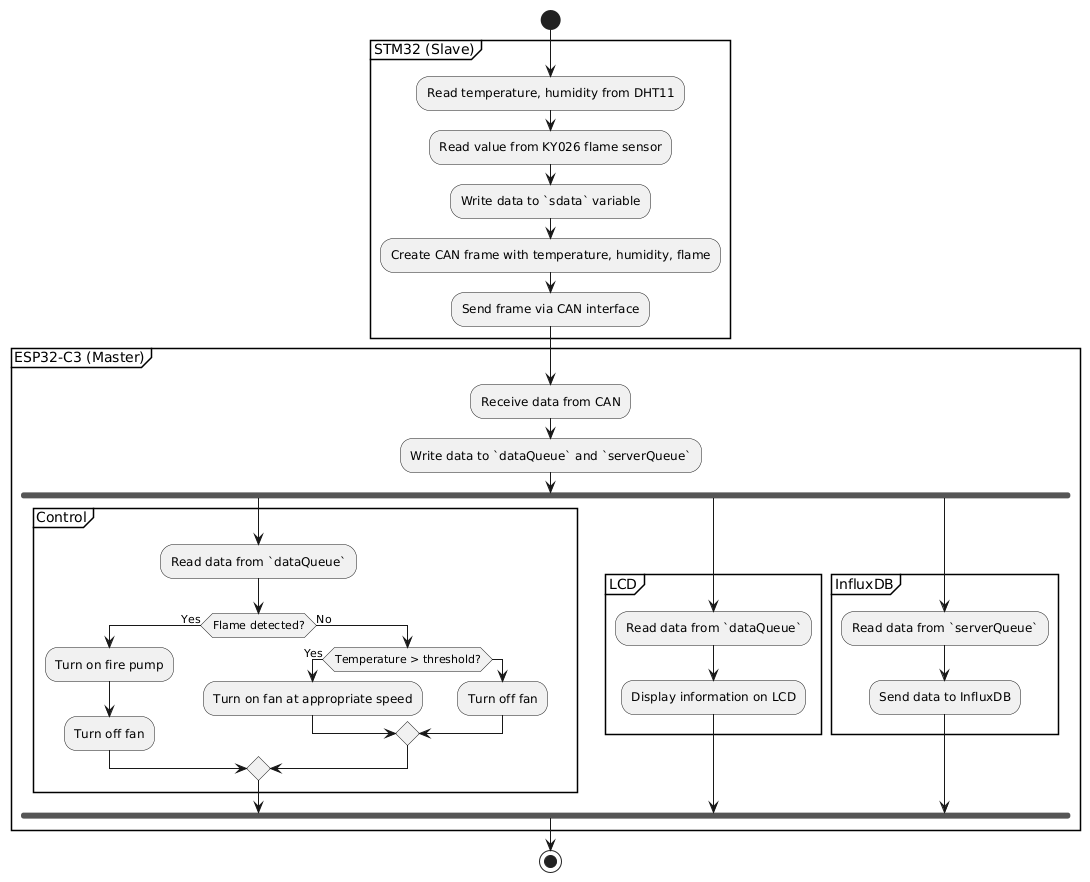

The diagram above was rendered by PlantUML. Its source (embedded in the PNG):
@startuml
start

partition "STM32 (Slave)" {
    :Read temperature, humidity from DHT11;
    :Read value from KY026 flame sensor;
    :Write data to `sdata` variable;
    :Create CAN frame with temperature, humidity, flame;
    :Send frame via CAN interface;
}

partition "ESP32-C3 (Master)" {
    :Receive data from CAN;
    :Write data to `dataQueue` and `serverQueue`;

    fork
        partition "Control" {
            :Read data from `dataQueue`;
            if (Flame detected?) then (Yes)
                :Turn on fire pump;
                :Turn off fan;
            else (No)
                if (Temperature > threshold?) then (Yes)
                    :Turn on fan at appropriate speed;
                else
                    :Turn off fan;
                endif
            endif
        }
    fork again
        partition "LCD" {
            :Read data from `dataQueue`;
            :Display information on LCD;
        }
    fork again
        partition "InfluxDB" {
            :Read data from `serverQueue`;
            :Send data to InfluxDB;
        }
    end fork
}

stop
@enduml